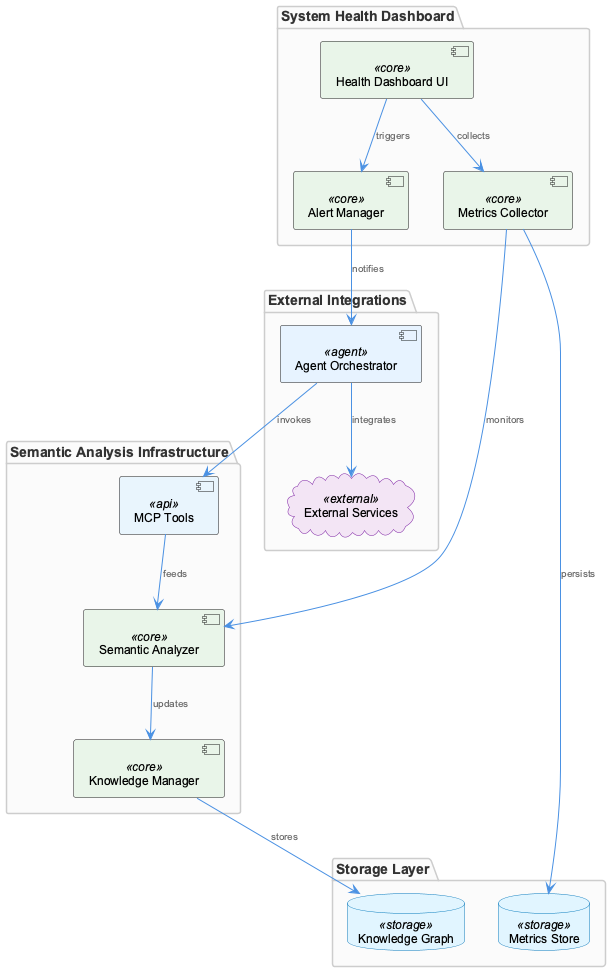

The diagram above was rendered by PlantUML. Its source (embedded in the PNG):
@startuml
!include /Users/Q284340/Agentic/coding/docs/puml/_standard-style.puml

top to bottom direction

package "System Health Dashboard" {
    component "Health Dashboard UI" as dashboardUI <<core>>
    component "Metrics Collector" as metricsCollector <<core>>
    component "Alert Manager" as alertManager <<core>>
}

package "Semantic Analysis Infrastructure" {
    component "Semantic Analyzer" as semanticAnalyzer <<core>>
    component "Knowledge Manager" as knowledgeManager <<core>>
    component "MCP Tools" as mcpTools <<api>>
}

package "Storage Layer" {
    database "Knowledge Graph" as knowledgeGraph <<storage>>
    database "Metrics Store" as metricsStore <<storage>>
}

package "External Integrations" {
    cloud "External Services" as externalServices <<external>>
    component "Agent Orchestrator" as agentOrchestrator <<agent>>
}

dashboardUI --> metricsCollector : "collects"
dashboardUI --> alertManager : "triggers"
metricsCollector --> metricsStore : "persists"
semanticAnalyzer --> knowledgeManager : "updates"
knowledgeManager --> knowledgeGraph : "stores"
mcpTools --> semanticAnalyzer : "feeds"
agentOrchestrator --> mcpTools : "invokes"
agentOrchestrator --> externalServices : "integrates"
metricsCollector --> semanticAnalyzer : "monitors"
alertManager --> agentOrchestrator : "notifies"

@enduml